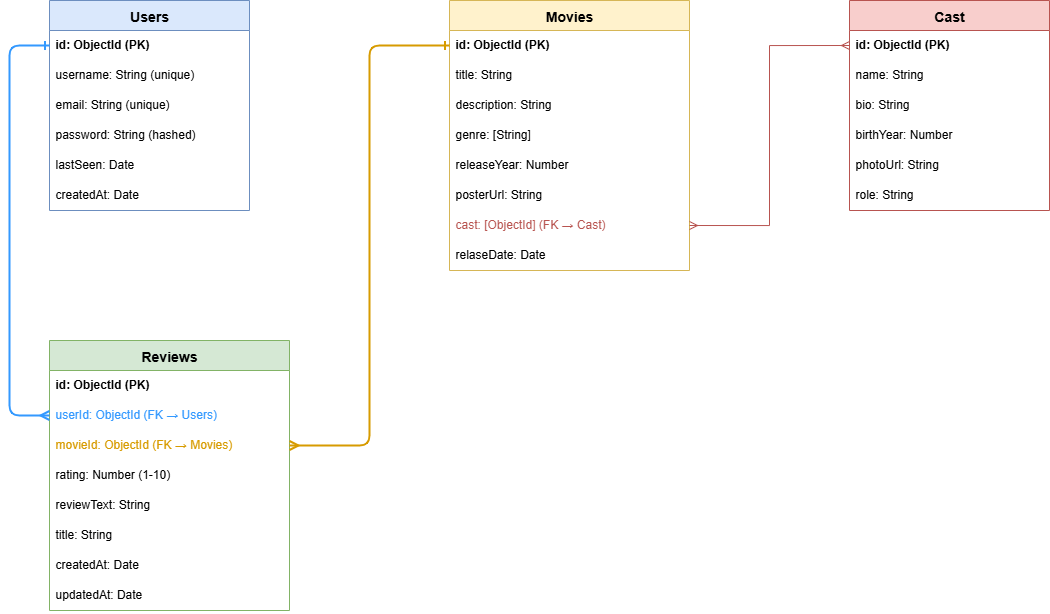

The diagram above was exported from draw.io. Its source (the exported page's mxGraphModel, read from the mxfile embedded in the PNG):
<mxGraphModel dx="1226" dy="628" grid="1" gridSize="10" guides="1" tooltips="1" connect="1" arrows="1" fold="1" page="1" pageScale="1" pageWidth="1169" pageHeight="827" math="0" shadow="0">
  <root>
    <mxCell id="0" />
    <mxCell id="1" parent="0" />
    <mxCell id="users_table" value="Users" style="swimlane;fontStyle=1;childLayout=stackLayout;horizontal=1;startSize=30;horizontalStack=0;resizeParent=1;resizeParentMax=0;resizeLast=0;collapsible=1;marginBottom=0;align=center;fontSize=14;fillColor=#dae8fc;strokeColor=#6c8ebf;" parent="1" vertex="1">
      <mxGeometry x="80" y="80" width="200" height="210" as="geometry" />
    </mxCell>
    <mxCell id="users_id" value="id: ObjectId (PK)" style="text;strokeColor=none;fillColor=none;spacingLeft=4;spacingRight=4;overflow=hidden;rotatable=0;points=[[0,0.5],[1,0.5]];portConstraint=eastwest;fontSize=12;fontStyle=1" parent="users_table" vertex="1">
      <mxGeometry y="30" width="200" height="30" as="geometry" />
    </mxCell>
    <mxCell id="users_username" value="username: String (unique)" style="text;strokeColor=none;fillColor=none;spacingLeft=4;spacingRight=4;overflow=hidden;rotatable=0;points=[[0,0.5],[1,0.5]];portConstraint=eastwest;fontSize=12;" parent="users_table" vertex="1">
      <mxGeometry y="60" width="200" height="30" as="geometry" />
    </mxCell>
    <mxCell id="users_email" value="email: String (unique)" style="text;strokeColor=none;fillColor=none;spacingLeft=4;spacingRight=4;overflow=hidden;rotatable=0;points=[[0,0.5],[1,0.5]];portConstraint=eastwest;fontSize=12;" parent="users_table" vertex="1">
      <mxGeometry y="90" width="200" height="30" as="geometry" />
    </mxCell>
    <mxCell id="users_password" value="password: String (hashed)" style="text;strokeColor=none;fillColor=none;spacingLeft=4;spacingRight=4;overflow=hidden;rotatable=0;points=[[0,0.5],[1,0.5]];portConstraint=eastwest;fontSize=12;" parent="users_table" vertex="1">
      <mxGeometry y="120" width="200" height="30" as="geometry" />
    </mxCell>
    <mxCell id="users_fullname" value="lastSeen: Date" style="text;strokeColor=none;fillColor=none;spacingLeft=4;spacingRight=4;overflow=hidden;rotatable=0;points=[[0,0.5],[1,0.5]];portConstraint=eastwest;fontSize=12;" parent="users_table" vertex="1">
      <mxGeometry y="150" width="200" height="30" as="geometry" />
    </mxCell>
    <mxCell id="users_created" value="createdAt: Date" style="text;strokeColor=none;fillColor=none;spacingLeft=4;spacingRight=4;overflow=hidden;rotatable=0;points=[[0,0.5],[1,0.5]];portConstraint=eastwest;fontSize=12;" parent="users_table" vertex="1">
      <mxGeometry y="180" width="200" height="30" as="geometry" />
    </mxCell>
    <mxCell id="movies_table" value="Movies" style="swimlane;fontStyle=1;childLayout=stackLayout;horizontal=1;startSize=30;horizontalStack=0;resizeParent=1;resizeParentMax=0;resizeLast=0;collapsible=1;marginBottom=0;align=center;fontSize=14;fillColor=#fff2cc;strokeColor=#d6b656;" parent="1" vertex="1">
      <mxGeometry x="480" y="80" width="240" height="270" as="geometry" />
    </mxCell>
    <mxCell id="movies_id" value="id: ObjectId (PK)" style="text;strokeColor=none;fillColor=none;spacingLeft=4;spacingRight=4;overflow=hidden;rotatable=0;points=[[0,0.5],[1,0.5]];portConstraint=eastwest;fontSize=12;fontStyle=1" parent="movies_table" vertex="1">
      <mxGeometry y="30" width="240" height="30" as="geometry" />
    </mxCell>
    <mxCell id="movies_title" value="title: String" style="text;strokeColor=none;fillColor=none;spacingLeft=4;spacingRight=4;overflow=hidden;rotatable=0;points=[[0,0.5],[1,0.5]];portConstraint=eastwest;fontSize=12;" parent="movies_table" vertex="1">
      <mxGeometry y="60" width="240" height="30" as="geometry" />
    </mxCell>
    <mxCell id="movies_description" value="description: String" style="text;strokeColor=none;fillColor=none;spacingLeft=4;spacingRight=4;overflow=hidden;rotatable=0;points=[[0,0.5],[1,0.5]];portConstraint=eastwest;fontSize=12;" parent="movies_table" vertex="1">
      <mxGeometry y="90" width="240" height="30" as="geometry" />
    </mxCell>
    <mxCell id="movies_genre" value="genre: [String]" style="text;strokeColor=none;fillColor=none;spacingLeft=4;spacingRight=4;overflow=hidden;rotatable=0;points=[[0,0.5],[1,0.5]];portConstraint=eastwest;fontSize=12;" parent="movies_table" vertex="1">
      <mxGeometry y="120" width="240" height="30" as="geometry" />
    </mxCell>
    <mxCell id="movies_year" value="releaseYear: Number" style="text;strokeColor=none;fillColor=none;spacingLeft=4;spacingRight=4;overflow=hidden;rotatable=0;points=[[0,0.5],[1,0.5]];portConstraint=eastwest;fontSize=12;" parent="movies_table" vertex="1">
      <mxGeometry y="150" width="240" height="30" as="geometry" />
    </mxCell>
    <mxCell id="movies_poster" value="posterUrl: String" style="text;strokeColor=none;fillColor=none;spacingLeft=4;spacingRight=4;overflow=hidden;rotatable=0;points=[[0,0.5],[1,0.5]];portConstraint=eastwest;fontSize=12;" parent="movies_table" vertex="1">
      <mxGeometry y="180" width="240" height="30" as="geometry" />
    </mxCell>
    <mxCell id="movies_actors" value="cast: [ObjectId] (FK → Cast)" style="text;spacingLeft=4;spacingRight=4;overflow=hidden;rotatable=0;points=[[0,0.5],[1,0.5]];portConstraint=eastwest;fontSize=12;fontColor=#B85450;" parent="movies_table" vertex="1">
      <mxGeometry y="210" width="240" height="30" as="geometry" />
    </mxCell>
    <mxCell id="movies_created" value="relaseDate: Date" style="text;strokeColor=none;fillColor=none;spacingLeft=4;spacingRight=4;overflow=hidden;rotatable=0;points=[[0,0.5],[1,0.5]];portConstraint=eastwest;fontSize=12;" parent="movies_table" vertex="1">
      <mxGeometry y="240" width="240" height="30" as="geometry" />
    </mxCell>
    <mxCell id="reviews_table" value="Reviews" style="swimlane;fontStyle=1;childLayout=stackLayout;horizontal=1;startSize=30;horizontalStack=0;resizeParent=1;resizeParentMax=0;resizeLast=0;collapsible=1;marginBottom=0;align=center;fontSize=14;fillColor=#d5e8d4;strokeColor=#82b366;" parent="1" vertex="1">
      <mxGeometry x="80" y="420" width="240" height="270" as="geometry" />
    </mxCell>
    <mxCell id="reviews_id" value="id: ObjectId (PK)" style="text;strokeColor=none;fillColor=none;spacingLeft=4;spacingRight=4;overflow=hidden;rotatable=0;points=[[0,0.5],[1,0.5]];portConstraint=eastwest;fontSize=12;fontStyle=1" parent="reviews_table" vertex="1">
      <mxGeometry y="30" width="240" height="30" as="geometry" />
    </mxCell>
    <mxCell id="reviews_user" value="userId: ObjectId (FK → Users)" style="text;strokeColor=none;fillColor=none;spacingLeft=4;spacingRight=4;overflow=hidden;rotatable=0;points=[[0,0.5],[1,0.5]];portConstraint=eastwest;fontSize=12;fontColor=#3399ff;" parent="reviews_table" vertex="1">
      <mxGeometry y="60" width="240" height="30" as="geometry" />
    </mxCell>
    <mxCell id="reviews_movie" value="movieId: ObjectId (FK → Movies)" style="text;strokeColor=none;fillColor=none;spacingLeft=4;spacingRight=4;overflow=hidden;rotatable=0;points=[[0,0.5],[1,0.5]];portConstraint=eastwest;fontSize=12;fontColor=#d79b00;" parent="reviews_table" vertex="1">
      <mxGeometry y="90" width="240" height="30" as="geometry" />
    </mxCell>
    <mxCell id="reviews_rating" value="rating: Number (1-10)" style="text;strokeColor=none;fillColor=none;spacingLeft=4;spacingRight=4;overflow=hidden;rotatable=0;points=[[0,0.5],[1,0.5]];portConstraint=eastwest;fontSize=12;" parent="reviews_table" vertex="1">
      <mxGeometry y="120" width="240" height="30" as="geometry" />
    </mxCell>
    <mxCell id="reviews_text" value="reviewText: String" style="text;strokeColor=none;fillColor=none;spacingLeft=4;spacingRight=4;overflow=hidden;rotatable=0;points=[[0,0.5],[1,0.5]];portConstraint=eastwest;fontSize=12;" parent="reviews_table" vertex="1">
      <mxGeometry y="150" width="240" height="30" as="geometry" />
    </mxCell>
    <mxCell id="reviews_title" value="title: String" style="text;strokeColor=none;fillColor=none;spacingLeft=4;spacingRight=4;overflow=hidden;rotatable=0;points=[[0,0.5],[1,0.5]];portConstraint=eastwest;fontSize=12;" parent="reviews_table" vertex="1">
      <mxGeometry y="180" width="240" height="30" as="geometry" />
    </mxCell>
    <mxCell id="reviews_created" value="createdAt: Date" style="text;strokeColor=none;fillColor=none;spacingLeft=4;spacingRight=4;overflow=hidden;rotatable=0;points=[[0,0.5],[1,0.5]];portConstraint=eastwest;fontSize=12;" parent="reviews_table" vertex="1">
      <mxGeometry y="210" width="240" height="30" as="geometry" />
    </mxCell>
    <mxCell id="reviews_updated" value="updatedAt: Date" style="text;strokeColor=none;fillColor=none;spacingLeft=4;spacingRight=4;overflow=hidden;rotatable=0;points=[[0,0.5],[1,0.5]];portConstraint=eastwest;fontSize=12;" parent="reviews_table" vertex="1">
      <mxGeometry y="240" width="240" height="30" as="geometry" />
    </mxCell>
    <mxCell id="actors_table" value="Cast" style="swimlane;fontStyle=1;childLayout=stackLayout;horizontal=1;startSize=30;horizontalStack=0;resizeParent=1;resizeParentMax=0;resizeLast=0;collapsible=1;marginBottom=0;align=center;fontSize=14;fillColor=#f8cecc;strokeColor=#b85450;" parent="1" vertex="1">
      <mxGeometry x="880" y="80" width="200" height="210" as="geometry" />
    </mxCell>
    <mxCell id="actors_id" value="id: ObjectId (PK)" style="text;strokeColor=none;fillColor=none;spacingLeft=4;spacingRight=4;overflow=hidden;rotatable=0;points=[[0,0.5],[1,0.5]];portConstraint=eastwest;fontSize=12;fontStyle=1" parent="actors_table" vertex="1">
      <mxGeometry y="30" width="200" height="30" as="geometry" />
    </mxCell>
    <mxCell id="actors_name" value="name: String" style="text;strokeColor=none;fillColor=none;spacingLeft=4;spacingRight=4;overflow=hidden;rotatable=0;points=[[0,0.5],[1,0.5]];portConstraint=eastwest;fontSize=12;" parent="actors_table" vertex="1">
      <mxGeometry y="60" width="200" height="30" as="geometry" />
    </mxCell>
    <mxCell id="actors_bio" value="bio: String" style="text;strokeColor=none;fillColor=none;spacingLeft=4;spacingRight=4;overflow=hidden;rotatable=0;points=[[0,0.5],[1,0.5]];portConstraint=eastwest;fontSize=12;" parent="actors_table" vertex="1">
      <mxGeometry y="90" width="200" height="30" as="geometry" />
    </mxCell>
    <mxCell id="actors_birth" value="birthYear: Number" style="text;strokeColor=none;fillColor=none;spacingLeft=4;spacingRight=4;overflow=hidden;rotatable=0;points=[[0,0.5],[1,0.5]];portConstraint=eastwest;fontSize=12;" parent="actors_table" vertex="1">
      <mxGeometry y="120" width="200" height="30" as="geometry" />
    </mxCell>
    <mxCell id="actors_photo" value="photoUrl: String" style="text;strokeColor=none;fillColor=none;spacingLeft=4;spacingRight=4;overflow=hidden;rotatable=0;points=[[0,0.5],[1,0.5]];portConstraint=eastwest;fontSize=12;" parent="actors_table" vertex="1">
      <mxGeometry y="150" width="200" height="30" as="geometry" />
    </mxCell>
    <mxCell id="actors_nationality" value="role: String" style="text;strokeColor=none;fillColor=none;spacingLeft=4;spacingRight=4;overflow=hidden;rotatable=0;points=[[0,0.5],[1,0.5]];portConstraint=eastwest;fontSize=12;" parent="actors_table" vertex="1">
      <mxGeometry y="180" width="200" height="30" as="geometry" />
    </mxCell>
    <mxCell id="rel_user_reviews" value="" style="edgeStyle=orthogonalEdgeStyle;fontSize=12;html=1;endArrow=ERmany;startArrow=ERone;entryX=0;entryY=0.5;entryDx=0;entryDy=0;exitX=0;exitY=0.5;exitDx=0;exitDy=0;strokeColor=#3399ff;strokeWidth=2;" parent="1" source="users_id" target="reviews_user" edge="1">
      <mxGeometry width="100" height="100" relative="1" as="geometry">
        <mxPoint x="40" y="130" as="sourcePoint" />
        <mxPoint x="40" y="500" as="targetPoint" />
        <Array as="points">
          <mxPoint x="40" y="125" />
          <mxPoint x="40" y="495" />
        </Array>
      </mxGeometry>
    </mxCell>
    <mxCell id="rel_movie_reviews" value="" style="edgeStyle=orthogonalEdgeStyle;fontSize=12;html=1;endArrow=ERmany;startArrow=ERone;entryX=1;entryY=0.5;entryDx=0;entryDy=0;exitX=0;exitY=0.5;exitDx=0;exitDy=0;strokeColor=#d79b00;strokeWidth=2;" parent="1" source="movies_id" target="reviews_movie" edge="1">
      <mxGeometry width="100" height="100" relative="1" as="geometry">
        <mxPoint x="480" y="125" as="sourcePoint" />
        <mxPoint x="320" y="525" as="targetPoint" />
        <Array as="points">
          <mxPoint x="400" y="125" />
          <mxPoint x="400" y="525" />
        </Array>
      </mxGeometry>
    </mxCell>
    <mxCell id="RGgWy-P4aWFuE6SOUVaf-1" style="edgeStyle=orthogonalEdgeStyle;rounded=0;orthogonalLoop=1;jettySize=auto;html=1;exitX=0;exitY=0.5;exitDx=0;exitDy=0;entryX=1;entryY=0.5;entryDx=0;entryDy=0;fillColor=#f8cecc;strokeColor=#b85450;endArrow=ERmany;endFill=0;startArrow=ERmany;startFill=0;" edge="1" parent="1" source="actors_id" target="movies_actors">
      <mxGeometry relative="1" as="geometry" />
    </mxCell>
  </root>
</mxGraphModel>